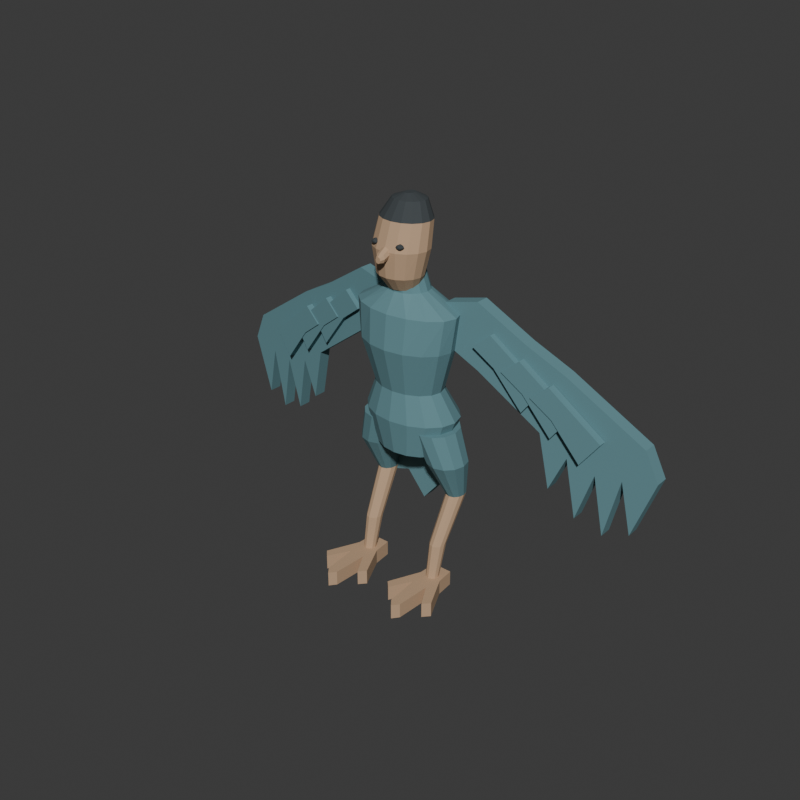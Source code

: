 # Source: source.blend  (saved by Blender 4.3.34; exported with 4.5.12 LTS)
import bpy
from mathutils import Matrix  # noqa: F401  (used for matrix-valued properties, if any)

bpy.ops.wm.read_factory_settings(use_empty=True)
scene = bpy.context.scene
scene.name = 'Scene'

# ---- collections
col_collection = bpy.data.collections.new('Collection'); scene.collection.children.link(col_collection)

# ---- materials (node trees are filled in below, after node groups)
mat_wholeclothedtorsoandfeathers = bpy.data.materials.new('WholeClothedTorsoAndFeathers')
mat_wholeclothedtorsoandfeathers.diffuse_color = (0.12, 0.26, 0.29, 1.0)
mat_wholefaceandlegwarmochre = bpy.data.materials.new('WholeFaceAndLegWarmOchre')
mat_wholefaceandlegwarmochre.diffuse_color = (0.51, 0.34, 0.21, 1.0)
mat_wholehaireyesandtoetips = bpy.data.materials.new('WholeHairEyesAndToeTips')
mat_wholehaireyesandtoetips.diffuse_color = (0.045, 0.055, 0.06, 1.0)

# ---- material node trees
mat_wholeclothedtorsoandfeathers.use_nodes = True; mat_wholeclothedtorsoandfeathers.node_tree.nodes.clear()
_N = mat_wholeclothedtorsoandfeathers.node_tree.nodes; _L = mat_wholeclothedtorsoandfeathers.node_tree.links
n0 = _N.new('ShaderNodeBsdfPrincipled'); n0.name = 'Principled BSDF'; n0.location = (10, 300)
n0.inputs[0].default_value = (0.12, 0.26, 0.29, 1.0)
n0.inputs[2].default_value = 0.88
n1 = _N.new('ShaderNodeOutputMaterial'); n1.name = 'Material Output'; n1.location = (300, 300)
_L.new(n0.outputs[0], n1.inputs[0])
n1.is_active_output = True
mat_wholefaceandlegwarmochre.use_nodes = True; mat_wholefaceandlegwarmochre.node_tree.nodes.clear()
_N = mat_wholefaceandlegwarmochre.node_tree.nodes; _L = mat_wholefaceandlegwarmochre.node_tree.links
n0 = _N.new('ShaderNodeBsdfPrincipled'); n0.name = 'Principled BSDF'; n0.location = (10, 300)
n0.inputs[0].default_value = (0.51, 0.34, 0.21, 1.0)
n0.inputs[2].default_value = 0.88
n1 = _N.new('ShaderNodeOutputMaterial'); n1.name = 'Material Output'; n1.location = (300, 300)
_L.new(n0.outputs[0], n1.inputs[0])
n1.is_active_output = True
mat_wholehaireyesandtoetips.use_nodes = True; mat_wholehaireyesandtoetips.node_tree.nodes.clear()
_N = mat_wholehaireyesandtoetips.node_tree.nodes; _L = mat_wholehaireyesandtoetips.node_tree.links
n0 = _N.new('ShaderNodeBsdfPrincipled'); n0.name = 'Principled BSDF'; n0.location = (10, 300)
n0.inputs[0].default_value = (0.045, 0.055, 0.06, 1.0)
n0.inputs[2].default_value = 0.85
n1 = _N.new('ShaderNodeOutputMaterial'); n1.name = 'Material Output'; n1.location = (300, 300)
_L.new(n0.outputs[0], n1.inputs[0])
n1.is_active_output = True

# ---- world
world_world = bpy.data.worlds.new('World'); scene.world = world_world
world_world.use_nodes = True; world_world.node_tree.nodes.clear()
_N = world_world.node_tree.nodes; _L = world_world.node_tree.links
n0 = _N.new('ShaderNodeOutputWorld'); n0.name = 'World Output'; n0.location = (300, 300)
n1 = _N.new('ShaderNodeBackground'); n1.name = 'Background'; n1.location = (10, 300)
n1.inputs[0].default_value = (0.05088, 0.05088, 0.05088, 1.0)
_L.new(n1.outputs[0], n0.inputs[0])
n0.is_active_output = True
world_world.color = (0.05088, 0.05088, 0.05088)
world_world.sun_shadow_jitter_overblur = 0.0

# ---- meshes
me_wholecoveredwaistchestandneckmesh = bpy.data.meshes.new('WholeCoveredWaistChestAndNeckMesh')
me_wholecoveredwaistchestandneckmesh.from_pydata([(0.16, 0.0794, 0.64), (0.1478, 0.1253, 0.64), (0.1131, 0.1643, 0.64), (0.06123, 0.1903, 0.64), (9.797e-18, 0.1994, 0.64), (-0.06123, 0.1903, 0.64), (-0.1131, 0.1643, 0.64), (-0.1478, 0.1253, 0.64), (-0.16, 0.0794, 0.64), (-0.1478, 0.03348, 0.64), (-0.1131, -0.005453, 0.64), (-0.06123, -0.03147, 0.64), (-2.939e-17, -0.0406, 0.64), (0.06123, -0.03147, 0.64), (0.1131, -0.005453, 0.64), (0.1478, 0.03348, 0.64), (0.22, 0.0894, 0.8), (0.2033, 0.1506, 0.8), (0.1556, 0.2025, 0.8), (0.08419, 0.2372, 0.8), (1.347e-17, 0.2494, 0.8), (-0.08419, 0.2372, 0.8), (-0.1556, 0.2025, 0.8), (-0.2033, 0.1506, 0.8), (-0.22, 0.0894, 0.8), (-0.2033, 0.02817, 0.8), (-0.1556, -0.02374, 0.8), (-0.08419, -0.05842, 0.8), (-4.041e-17, -0.0706, 0.8), (0.08419, -0.05842, 0.8), (0.1556, -0.02374, 0.8), (0.2033, 0.02817, 0.8), (0.16, 0.0644, 0.93), (0.1478, 0.1084, 0.93), (0.1131, 0.1457, 0.93), (0.06123, 0.1706, 0.93), (9.797e-18, 0.1794, 0.93), (-0.06123, 0.1706, 0.93), (-0.1131, 0.1457, 0.93), (-0.1478, 0.1084, 0.93), (-0.16, 0.0644, 0.93), (-0.1478, 0.02039, 0.93), (-0.1131, -0.01692, 0.93), (-0.06123, -0.04185, 0.93), (-2.939e-17, -0.0506, 0.93), (0.06123, -0.04185, 0.93), (0.1131, -0.01692, 0.93), (0.1478, 0.02039, 0.93), (0.22, 0.0494, 1.13), (0.2033, 0.1068, 1.13), (0.1556, 0.1555, 1.13), (0.08419, 0.188, 1.13), (1.347e-17, 0.1994, 1.13), (-0.08419, 0.188, 1.13), (-0.1556, 0.1555, 1.13), (-0.2033, 0.1068, 1.13), (-0.22, 0.0494, 1.13), (-0.2033, -0.008003, 1.13), (-0.1556, -0.05667, 1.13), (-0.08419, -0.08918, 1.13), (-4.041e-17, -0.1006, 1.13), (0.08419, -0.08918, 1.13), (0.1556, -0.05667, 1.13), (0.2033, -0.008003, 1.13), (0.24, 0.0544, 1.28), (0.2217, 0.108, 1.28), (0.1697, 0.1534, 1.28), (0.09184, 0.1837, 1.28), (1.47e-17, 0.1944, 1.28), (-0.09184, 0.1837, 1.28), (-0.1697, 0.1534, 1.28), (-0.2217, 0.108, 1.28), (-0.24, 0.0544, 1.28), (-0.2217, 0.0008243, 1.28), (-0.1697, -0.04459, 1.28), (-0.09184, -0.07494, 1.28), (-4.409e-17, -0.0856, 1.28), (0.09184, -0.07494, 1.28), (0.1697, -0.04459, 1.28), (0.2217, 0.0008243, 1.28), (0.1, 0.0494, 1.36), (0.09239, 0.08193, 1.36), (0.07071, 0.1095, 1.36), (0.03827, 0.1279, 1.36), (6.123e-18, 0.1344, 1.36), (-0.03827, 0.1279, 1.36), (-0.07071, 0.1095, 1.36), (-0.09239, 0.08193, 1.36), (-0.1, 0.0494, 1.36), (-0.09239, 0.01687, 1.36), (-0.07071, -0.0107, 1.36), (-0.03827, -0.02913, 1.36), (-1.837e-17, -0.0356, 1.36), (0.03827, -0.02913, 1.36), (0.07071, -0.0107, 1.36), (0.09239, 0.01687, 1.36), (0.075, 0.0394, 1.45), (0.06929, 0.0681, 1.45), (0.05303, 0.09243, 1.45), (0.0287, 0.1087, 1.45), (4.592e-18, 0.1144, 1.45), (-0.0287, 0.1087, 1.45), (-0.05303, 0.09243, 1.45), (-0.06929, 0.0681, 1.45), (-0.075, 0.0394, 1.45), (-0.06929, 0.0107, 1.45), (-0.05303, -0.01363, 1.45), (-0.0287, -0.02989, 1.45), (-1.378e-17, -0.0356, 1.45), (0.0287, -0.02989, 1.45), (0.05303, -0.01363, 1.45), (0.06929, 0.0107, 1.45), (0.0, 0.0794, 0.64), (0.0, 0.0394, 1.45)], [], [(0, 1, 17), (0, 17, 16), (1, 2, 18), (1, 18, 17), (2, 3, 19), (2, 19, 18), (3, 4, 20), (3, 20, 19), (4, 5, 21), (4, 21, 20), (5, 6, 22), (5, 22, 21), (6, 7, 23), (6, 23, 22), (7, 8, 24), (7, 24, 23), (8, 9, 25), (8, 25, 24), (9, 10, 26), (9, 26, 25), (10, 11, 27), (10, 27, 26), (11, 12, 28), (11, 28, 27), (12, 13, 29), (12, 29, 28), (13, 14, 30), (13, 30, 29), (14, 15, 31), (14, 31, 30), (15, 0, 16), (15, 16, 31), (16, 17, 33), (16, 33, 32), (17, 18, 34), (17, 34, 33), (18, 19, 35), (18, 35, 34), (19, 20, 36), (19, 36, 35), (20, 21, 37), (20, 37, 36), (21, 22, 38), (21, 38, 37), (22, 23, 39), (22, 39, 38), (23, 24, 40), (23, 40, 39), (24, 25, 41), (24, 41, 40), (25, 26, 42), (25, 42, 41), (26, 27, 43), (26, 43, 42), (27, 28, 44), (27, 44, 43), (28, 29, 45), (28, 45, 44), (29, 30, 46), (29, 46, 45), (30, 31, 47), (30, 47, 46), (31, 16, 32), (31, 32, 47), (32, 33, 49), (32, 49, 48), (33, 34, 50), (33, 50, 49), (34, 35, 51), (34, 51, 50), (35, 36, 52), (35, 52, 51), (36, 37, 53), (36, 53, 52), (37, 38, 54), (37, 54, 53), (38, 39, 55), (38, 55, 54), (39, 40, 56), (39, 56, 55), (40, 41, 57), (40, 57, 56), (41, 42, 58), (41, 58, 57), (42, 43, 59), (42, 59, 58), (43, 44, 60), (43, 60, 59), (44, 45, 61), (44, 61, 60), (45, 46, 62), (45, 62, 61), (46, 47, 63), (46, 63, 62), (47, 32, 48), (47, 48, 63), (48, 49, 65), (48, 65, 64), (49, 50, 66), (49, 66, 65), (50, 51, 67), (50, 67, 66), (51, 52, 68), (51, 68, 67), (52, 53, 69), (52, 69, 68), (53, 54, 70), (53, 70, 69), (54, 55, 71), (54, 71, 70), (55, 56, 72), (55, 72, 71), (56, 57, 73), (56, 73, 72), (57, 58, 74), (57, 74, 73), (58, 59, 75), (58, 75, 74), (59, 60, 76), (59, 76, 75), (60, 61, 77), (60, 77, 76), (61, 62, 78), (61, 78, 77), (62, 63, 79), (62, 79, 78), (63, 48, 64), (63, 64, 79), (64, 65, 81), (64, 81, 80), (65, 66, 82), (65, 82, 81), (66, 67, 83), (66, 83, 82), (67, 68, 84), (67, 84, 83), (68, 69, 85), (68, 85, 84), (69, 70, 86), (69, 86, 85), (70, 71, 87), (70, 87, 86), (71, 72, 88), (71, 88, 87), (72, 73, 89), (72, 89, 88), (73, 74, 90), (73, 90, 89), (74, 75, 91), (74, 91, 90), (75, 76, 92), (75, 92, 91), (76, 77, 93), (76, 93, 92), (77, 78, 94), (77, 94, 93), (78, 79, 95), (78, 95, 94), (79, 64, 80), (79, 80, 95), (80, 81, 97), (80, 97, 96), (81, 82, 98), (81, 98, 97), (82, 83, 99), (82, 99, 98), (83, 84, 100), (83, 100, 99), (84, 85, 101), (84, 101, 100), (85, 86, 102), (85, 102, 101), (86, 87, 103), (86, 103, 102), (87, 88, 104), (87, 104, 103), (88, 89, 105), (88, 105, 104), (89, 90, 106), (89, 106, 105), (90, 91, 107), (90, 107, 106), (91, 92, 108), (91, 108, 107), (92, 93, 109), (92, 109, 108), (93, 94, 110), (93, 110, 109), (94, 95, 111), (94, 111, 110), (95, 80, 96), (95, 96, 111), (112, 1, 0), (112, 2, 1), (112, 3, 2), (112, 4, 3), (112, 5, 4), (112, 6, 5), (112, 7, 6), (112, 8, 7), (112, 9, 8), (112, 10, 9), (112, 11, 10), (112, 12, 11), (112, 13, 12), (112, 14, 13), (112, 15, 14), (112, 0, 15), (113, 96, 97), (113, 97, 98), (113, 98, 99), (113, 99, 100), (113, 100, 101), (113, 101, 102), (113, 102, 103), (113, 103, 104), (113, 104, 105), (113, 105, 106), (113, 106, 107), (113, 107, 108), (113, 108, 109), (113, 109, 110), (113, 110, 111), (113, 111, 96)])
me_wholecoveredwaistchestandneckmesh.materials.append(mat_wholeclothedtorsoandfeathers)
me_wholecoveredwaistchestandneckmesh.materials.append(mat_wholefaceandlegwarmochre)
me_wholecoveredwaistchestandneckmesh.materials.append(mat_wholehaireyesandtoetips)
me_wholecoveredwaistchestandneckmesh.update()
me_wholeadultlikeheadandhaircrownmesh = bpy.data.meshes.new('WholeAdultLikeHeadAndHairCrownMesh')
me_wholeadultlikeheadandhaircrownmesh.from_pydata([(0.068, 0.0244, 1.37), (0.06282, 0.04927, 1.37), (0.04808, 0.07036, 1.37), (0.02602, 0.08445, 1.37), (4.164e-18, 0.0894, 1.37), (-0.02602, 0.08445, 1.37), (-0.04808, 0.07036, 1.37), (-0.06282, 0.04927, 1.37), (-0.068, 0.0244, 1.37), (-0.06282, -0.0004744, 1.37), (-0.04808, -0.02156, 1.37), (-0.02602, -0.03565, 1.37), (-1.249e-17, -0.0406, 1.37), (0.02602, -0.03565, 1.37), (0.04808, -0.02156, 1.37), (0.06282, -0.0004744, 1.37), (0.1, 0.0044, 1.43), (0.09239, 0.03884, 1.43), (0.07071, 0.06804, 1.43), (0.03827, 0.08755, 1.43), (6.123e-18, 0.0944, 1.43), (-0.03827, 0.08755, 1.43), (-0.07071, 0.06804, 1.43), (-0.09239, 0.03884, 1.43), (-0.1, 0.0044, 1.43), (-0.09239, -0.03004, 1.43), (-0.07071, -0.05924, 1.43), (-0.03827, -0.07875, 1.43), (-1.837e-17, -0.0856, 1.43), (0.03827, -0.07875, 1.43), (0.07071, -0.05924, 1.43), (0.09239, -0.03004, 1.43), (0.125, 0.0094, 1.54), (0.1155, 0.04958, 1.54), (0.08839, 0.08365, 1.54), (0.04784, 0.1064, 1.54), (7.654e-18, 0.1144, 1.54), (-0.04784, 0.1064, 1.54), (-0.08839, 0.08365, 1.54), (-0.1155, 0.04958, 1.54), (-0.125, 0.0094, 1.54), (-0.1155, -0.03078, 1.54), (-0.08839, -0.06485, 1.54), (-0.04784, -0.08761, 1.54), (-2.296e-17, -0.0956, 1.54), (0.04784, -0.08761, 1.54), (0.08839, -0.06485, 1.54), (0.1155, -0.03078, 1.54), (0.116, 0.0394, 1.65), (0.1072, 0.07575, 1.65), (0.08202, 0.1066, 1.65), (0.04439, 0.1272, 1.65), (7.103e-18, 0.1344, 1.65), (-0.04439, 0.1272, 1.65), (-0.08202, 0.1066, 1.65), (-0.1072, 0.07575, 1.65), (-0.116, 0.0394, 1.65), (-0.1072, 0.003045, 1.65), (-0.08202, -0.02778, 1.65), (-0.04439, -0.04837, 1.65), (-2.131e-17, -0.0556, 1.65), (0.04439, -0.04837, 1.65), (0.08202, -0.02778, 1.65), (0.1072, 0.003045, 1.65), (0.075, 0.0594, 1.72), (0.06929, 0.08427, 1.72), (0.05303, 0.1054, 1.72), (0.0287, 0.1195, 1.72), (4.592e-18, 0.1244, 1.72), (-0.0287, 0.1195, 1.72), (-0.05303, 0.1054, 1.72), (-0.06929, 0.08427, 1.72), (-0.075, 0.0594, 1.72), (-0.06929, 0.03453, 1.72), (-0.05303, 0.01344, 1.72), (-0.0287, -0.0006522, 1.72), (-1.378e-17, -0.0056, 1.72), (0.0287, -0.0006522, 1.72), (0.05303, 0.01344, 1.72), (0.06929, 0.03453, 1.72), (0.02, 0.0614, 1.74), (0.01848, 0.07097, 1.74), (0.01414, 0.07908, 1.74), (0.007654, 0.0845, 1.74), (1.225e-18, 0.0864, 1.74), (-0.007654, 0.0845, 1.74), (-0.01414, 0.07908, 1.74), (-0.01848, 0.07097, 1.74), (-0.02, 0.0614, 1.74), (-0.01848, 0.05183, 1.74), (-0.01414, 0.04372, 1.74), (-0.007654, 0.0383, 1.74), (-3.674e-18, 0.0364, 1.74), (0.007654, 0.0383, 1.74), (0.01414, 0.04372, 1.74), (0.01848, 0.05183, 1.74), (0.0, 0.0244, 1.37), (0.0, 0.0614, 1.74)], [], [(0, 1, 17), (0, 17, 16), (1, 2, 18), (1, 18, 17), (2, 3, 19), (2, 19, 18), (3, 4, 20), (3, 20, 19), (4, 5, 21), (4, 21, 20), (5, 6, 22), (5, 22, 21), (6, 7, 23), (6, 23, 22), (7, 8, 24), (7, 24, 23), (8, 9, 25), (8, 25, 24), (9, 10, 26), (9, 26, 25), (10, 11, 27), (10, 27, 26), (11, 12, 28), (11, 28, 27), (12, 13, 29), (12, 29, 28), (13, 14, 30), (13, 30, 29), (14, 15, 31), (14, 31, 30), (15, 0, 16), (15, 16, 31), (16, 17, 33), (16, 33, 32), (17, 18, 34), (17, 34, 33), (18, 19, 35), (18, 35, 34), (19, 20, 36), (19, 36, 35), (20, 21, 37), (20, 37, 36), (21, 22, 38), (21, 38, 37), (22, 23, 39), (22, 39, 38), (23, 24, 40), (23, 40, 39), (24, 25, 41), (24, 41, 40), (25, 26, 42), (25, 42, 41), (26, 27, 43), (26, 43, 42), (27, 28, 44), (27, 44, 43), (28, 29, 45), (28, 45, 44), (29, 30, 46), (29, 46, 45), (30, 31, 47), (30, 47, 46), (31, 16, 32), (31, 32, 47), (32, 33, 49), (32, 49, 48), (33, 34, 50), (33, 50, 49), (34, 35, 51), (34, 51, 50), (35, 36, 52), (35, 52, 51), (36, 37, 53), (36, 53, 52), (37, 38, 54), (37, 54, 53), (38, 39, 55), (38, 55, 54), (39, 40, 56), (39, 56, 55), (40, 41, 57), (40, 57, 56), (41, 42, 58), (41, 58, 57), (42, 43, 59), (42, 59, 58), (43, 44, 60), (43, 60, 59), (44, 45, 61), (44, 61, 60), (45, 46, 62), (45, 62, 61), (46, 47, 63), (46, 63, 62), (47, 32, 48), (47, 48, 63), (48, 49, 65), (48, 65, 64), (49, 50, 66), (49, 66, 65), (50, 51, 67), (50, 67, 66), (51, 52, 68), (51, 68, 67), (52, 53, 69), (52, 69, 68), (53, 54, 70), (53, 70, 69), (54, 55, 71), (54, 71, 70), (55, 56, 72), (55, 72, 71), (56, 57, 73), (56, 73, 72), (57, 58, 74), (57, 74, 73), (58, 59, 75), (58, 75, 74), (59, 60, 76), (59, 76, 75), (60, 61, 77), (60, 77, 76), (61, 62, 78), (61, 78, 77), (62, 63, 79), (62, 79, 78), (63, 48, 64), (63, 64, 79), (64, 65, 81), (64, 81, 80), (65, 66, 82), (65, 82, 81), (66, 67, 83), (66, 83, 82), (67, 68, 84), (67, 84, 83), (68, 69, 85), (68, 85, 84), (69, 70, 86), (69, 86, 85), (70, 71, 87), (70, 87, 86), (71, 72, 88), (71, 88, 87), (72, 73, 89), (72, 89, 88), (73, 74, 90), (73, 90, 89), (74, 75, 91), (74, 91, 90), (75, 76, 92), (75, 92, 91), (76, 77, 93), (76, 93, 92), (77, 78, 94), (77, 94, 93), (78, 79, 95), (78, 95, 94), (79, 64, 80), (79, 80, 95), (96, 1, 0), (96, 2, 1), (96, 3, 2), (96, 4, 3), (96, 5, 4), (96, 6, 5), (96, 7, 6), (96, 8, 7), (96, 9, 8), (96, 10, 9), (96, 11, 10), (96, 12, 11), (96, 13, 12), (96, 14, 13), (96, 15, 14), (96, 0, 15), (97, 80, 81), (97, 81, 82), (97, 82, 83), (97, 83, 84), (97, 84, 85), (97, 85, 86), (97, 86, 87), (97, 87, 88), (97, 88, 89), (97, 89, 90), (97, 90, 91), (97, 91, 92), (97, 92, 93), (97, 93, 94), (97, 94, 95), (97, 95, 80)])
me_wholeadultlikeheadandhaircrownmesh.polygons.foreach_set('material_index', [1, 1, 1, 1, 1, 1, 1, 1, 1, 1, 1, 1, 1, 1, 1, 1, 1, 1, 1, 1, 1, 1, 1, 1, 1, 1, 1, 1, 1, 1, 1, 1, 1, 1, 1, 1, 1, 1, 1, 1, 1, 1, 1, 1, 1, 1, 1, 1, 1, 1, 1, 1, 1, 1, 1, 1, 1, 1, 1, 1, 1, 1, 1, 1, 1, 1, 1, 1, 1, 1, 1, 1, 1, 1, 1, 1, 1, 1, 1, 1, 1, 1, 1, 1, 1, 1, 1, 1, 1, 1, 1, 1, 1, 1, 1, 1, 2, 2, 2, 2, 2, 2, 2, 2, 2, 2, 2, 2, 2, 2, 2, 2, 2, 2, 2, 2, 2, 2, 2, 2, 2, 2, 2, 2, 2, 2, 2, 2, 2, 2, 2, 2, 2, 2, 2, 2, 2, 2, 2, 2, 2, 2, 2, 2, 2, 2, 2, 2, 2, 2, 2, 2, 2, 2, 2, 2, 2, 2, 2, 2, 1, 1, 1, 1, 1, 1, 1, 1, 1, 1, 1, 1, 1, 1, 1, 1, 2, 2, 2, 2, 2, 2, 2, 2, 2, 2, 2, 2, 2, 2, 2, 2])
me_wholeadultlikeheadandhaircrownmesh.materials.append(mat_wholeclothedtorsoandfeathers)
me_wholeadultlikeheadandhaircrownmesh.materials.append(mat_wholefaceandlegwarmochre)
me_wholeadultlikeheadandhaircrownmesh.materials.append(mat_wholehaireyesandtoetips)
me_wholeadultlikeheadandhaircrownmesh.update()
me_wholesmallbluntnosemesh = bpy.data.meshes.new('WholeSmallBluntNoseMesh')
me_wholesmallbluntnosemesh.from_pydata([(0.025, -0.0706, 1.54), (0.01768, -0.0706, 1.561), (1.531e-18, -0.0706, 1.57), (-0.01768, -0.0706, 1.561), (-0.025, -0.0706, 1.54), (-0.01768, -0.0706, 1.519), (-4.592e-18, -0.0706, 1.51), (0.01768, -0.0706, 1.519), (0.022, -0.1156, 1.52), (0.01556, -0.1156, 1.536), (1.347e-18, -0.1156, 1.543), (-0.01556, -0.1156, 1.536), (-0.022, -0.1156, 1.52), (-0.01556, -0.1156, 1.504), (-4.041e-18, -0.1156, 1.497), (0.01556, -0.1156, 1.504), (0.012, -0.1306, 1.515), (0.008485, -0.1306, 1.525), (7.348e-19, -0.1306, 1.529), (-0.008485, -0.1306, 1.525), (-0.012, -0.1306, 1.515), (-0.008485, -0.1306, 1.505), (-2.204e-18, -0.1306, 1.501), (0.008485, -0.1306, 1.505), (0.0, -0.0706, 1.54), (0.0, -0.1306, 1.515)], [], [(0, 1, 9), (0, 9, 8), (1, 2, 10), (1, 10, 9), (2, 3, 11), (2, 11, 10), (3, 4, 12), (3, 12, 11), (4, 5, 13), (4, 13, 12), (5, 6, 14), (5, 14, 13), (6, 7, 15), (6, 15, 14), (7, 0, 8), (7, 8, 15), (8, 9, 17), (8, 17, 16), (9, 10, 18), (9, 18, 17), (10, 11, 19), (10, 19, 18), (11, 12, 20), (11, 20, 19), (12, 13, 21), (12, 21, 20), (13, 14, 22), (13, 22, 21), (14, 15, 23), (14, 23, 22), (15, 8, 16), (15, 16, 23), (24, 1, 0), (24, 2, 1), (24, 3, 2), (24, 4, 3), (24, 5, 4), (24, 6, 5), (24, 7, 6), (24, 0, 7), (25, 16, 17), (25, 17, 18), (25, 18, 19), (25, 19, 20), (25, 20, 21), (25, 21, 22), (25, 22, 23), (25, 23, 16)])
me_wholesmallbluntnosemesh.polygons.foreach_set('material_index', [1, 1, 1, 1, 1, 1, 1, 1, 1, 1, 1, 1, 1, 1, 1, 1, 1, 1, 1, 1, 1, 1, 1, 1, 1, 1, 1, 1, 1, 1, 1, 1, 1, 1, 1, 1, 1, 1, 1, 1, 1, 1, 1, 1, 1, 1, 1, 1])
me_wholesmallbluntnosemesh.materials.append(mat_wholeclothedtorsoandfeathers)
me_wholesmallbluntnosemesh.materials.append(mat_wholefaceandlegwarmochre)
me_wholesmallbluntnosemesh.materials.append(mat_wholehaireyesandtoetips)
me_wholesmallbluntnosemesh.update()
me_leftwholeembeddedeyemesh = bpy.data.meshes.new('LeftWholeEmbeddedEyeMesh')
me_leftwholeembeddedeyemesh.from_pydata([(-0.042, -0.0686, 1.565), (-0.04727, -0.0686, 1.573), (-0.06, -0.0686, 1.577), (-0.07273, -0.0686, 1.573), (-0.078, -0.0686, 1.565), (-0.07273, -0.0686, 1.557), (-0.06, -0.0686, 1.553), (-0.04727, -0.0686, 1.557), (-0.046, -0.0826, 1.565), (-0.0501, -0.0826, 1.571), (-0.06, -0.0826, 1.574), (-0.0699, -0.0826, 1.571), (-0.074, -0.0826, 1.565), (-0.0699, -0.0826, 1.559), (-0.06, -0.0826, 1.556), (-0.0501, -0.0826, 1.559), (-0.054, -0.0866, 1.565), (-0.05576, -0.0866, 1.568), (-0.06, -0.0866, 1.569), (-0.06424, -0.0866, 1.568), (-0.066, -0.0866, 1.565), (-0.06424, -0.0866, 1.562), (-0.06, -0.0866, 1.561), (-0.05576, -0.0866, 1.562), (-0.06, -0.0686, 1.565), (-0.06, -0.0866, 1.565)], [], [(0, 1, 9), (0, 9, 8), (1, 2, 10), (1, 10, 9), (2, 3, 11), (2, 11, 10), (3, 4, 12), (3, 12, 11), (4, 5, 13), (4, 13, 12), (5, 6, 14), (5, 14, 13), (6, 7, 15), (6, 15, 14), (7, 0, 8), (7, 8, 15), (8, 9, 17), (8, 17, 16), (9, 10, 18), (9, 18, 17), (10, 11, 19), (10, 19, 18), (11, 12, 20), (11, 20, 19), (12, 13, 21), (12, 21, 20), (13, 14, 22), (13, 22, 21), (14, 15, 23), (14, 23, 22), (15, 8, 16), (15, 16, 23), (24, 1, 0), (24, 2, 1), (24, 3, 2), (24, 4, 3), (24, 5, 4), (24, 6, 5), (24, 7, 6), (24, 0, 7), (25, 16, 17), (25, 17, 18), (25, 18, 19), (25, 19, 20), (25, 20, 21), (25, 21, 22), (25, 22, 23), (25, 23, 16)])
me_leftwholeembeddedeyemesh.polygons.foreach_set('material_index', [2, 2, 2, 2, 2, 2, 2, 2, 2, 2, 2, 2, 2, 2, 2, 2, 2, 2, 2, 2, 2, 2, 2, 2, 2, 2, 2, 2, 2, 2, 2, 2, 2, 2, 2, 2, 2, 2, 2, 2, 2, 2, 2, 2, 2, 2, 2, 2])
me_leftwholeembeddedeyemesh.materials.append(mat_wholeclothedtorsoandfeathers)
me_leftwholeembeddedeyemesh.materials.append(mat_wholefaceandlegwarmochre)
me_leftwholeembeddedeyemesh.materials.append(mat_wholehaireyesandtoetips)
me_leftwholeembeddedeyemesh.update()
me_leftwholefeatherhipandbentlegmesh = bpy.data.meshes.new('LeftWholeFeatherHipAndBentLegMesh')
me_leftwholefeatherhipandbentlegmesh.from_pydata([(-0.03, 0.0794, 0.76), (-0.0434, 0.1344, 0.76), (-0.08, 0.1747, 0.76), (-0.13, 0.1894, 0.76), (-0.18, 0.1747, 0.76), (-0.2166, 0.1344, 0.76), (-0.23, 0.0794, 0.76), (-0.2166, 0.0244, 0.76), (-0.18, -0.01586, 0.76), (-0.13, -0.0306, 0.76), (-0.08, -0.01586, 0.76), (-0.0434, 0.0244, 0.76), (-0.092, 0.0944, 0.61), (-0.1038, 0.1419, 0.61), (-0.136, 0.1767, 0.61), (-0.18, 0.1894, 0.61), (-0.224, 0.1767, 0.61), (-0.2562, 0.1419, 0.61), (-0.268, 0.0944, 0.61), (-0.2562, 0.0469, 0.61), (-0.224, 0.01213, 0.61), (-0.18, -0.0006, 0.61), (-0.136, 0.01213, 0.61), (-0.1038, 0.0469, 0.61), (-0.149, 0.1494, 0.43), (-0.1545, 0.1744, 0.43), (-0.1695, 0.1927, 0.43), (-0.19, 0.1994, 0.43), (-0.2105, 0.1927, 0.43), (-0.2255, 0.1744, 0.43), (-0.231, 0.1494, 0.43), (-0.2255, 0.1244, 0.43), (-0.2105, 0.1061, 0.43), (-0.19, 0.0994, 0.43), (-0.1695, 0.1061, 0.43), (-0.1545, 0.1244, 0.43), (-0.145, 0.0394, 0.22), (-0.1497, 0.0594, 0.22), (-0.1625, 0.07404, 0.22), (-0.18, 0.0794, 0.22), (-0.1975, 0.07404, 0.22), (-0.2103, 0.0594, 0.22), (-0.215, 0.0394, 0.22), (-0.2103, 0.0194, 0.22), (-0.1975, 0.004759, 0.22), (-0.18, -0.0006, 0.22), (-0.1625, 0.004759, 0.22), (-0.1497, 0.0194, 0.22), (-0.152, 0.0044, 0.065), (-0.1558, 0.0194, 0.065), (-0.166, 0.03038, 0.065), (-0.18, 0.0344, 0.065), (-0.194, 0.03038, 0.065), (-0.2042, 0.0194, 0.065), (-0.208, 0.0044, 0.065), (-0.2042, -0.0106, 0.065), (-0.194, -0.02158, 0.065), (-0.18, -0.0256, 0.065), (-0.166, -0.02158, 0.065), (-0.1558, -0.0106, 0.065), (-0.13, 0.0794, 0.76), (-0.18, 0.0044, 0.065)], [], [(0, 13, 1), (0, 12, 13), (1, 14, 2), (1, 13, 14), (2, 15, 3), (2, 14, 15), (3, 16, 4), (3, 15, 16), (4, 17, 5), (4, 16, 17), (5, 18, 6), (5, 17, 18), (6, 19, 7), (6, 18, 19), (7, 20, 8), (7, 19, 20), (8, 21, 9), (8, 20, 21), (9, 22, 10), (9, 21, 22), (10, 23, 11), (10, 22, 23), (11, 12, 0), (11, 23, 12), (12, 25, 13), (12, 24, 25), (13, 26, 14), (13, 25, 26), (14, 27, 15), (14, 26, 27), (15, 28, 16), (15, 27, 28), (16, 29, 17), (16, 28, 29), (17, 30, 18), (17, 29, 30), (18, 31, 19), (18, 30, 31), (19, 32, 20), (19, 31, 32), (20, 33, 21), (20, 32, 33), (21, 34, 22), (21, 33, 34), (22, 35, 23), (22, 34, 35), (23, 24, 12), (23, 35, 24), (24, 37, 25), (24, 36, 37), (25, 38, 26), (25, 37, 38), (26, 39, 27), (26, 38, 39), (27, 40, 28), (27, 39, 40), (28, 41, 29), (28, 40, 41), (29, 42, 30), (29, 41, 42), (30, 43, 31), (30, 42, 43), (31, 44, 32), (31, 43, 44), (32, 45, 33), (32, 44, 45), (33, 46, 34), (33, 45, 46), (34, 47, 35), (34, 46, 47), (35, 36, 24), (35, 47, 36), (36, 49, 37), (36, 48, 49), (37, 50, 38), (37, 49, 50), (38, 51, 39), (38, 50, 51), (39, 52, 40), (39, 51, 52), (40, 53, 41), (40, 52, 53), (41, 54, 42), (41, 53, 54), (42, 55, 43), (42, 54, 55), (43, 56, 44), (43, 55, 56), (44, 57, 45), (44, 56, 57), (45, 58, 46), (45, 57, 58), (46, 59, 47), (46, 58, 59), (47, 48, 36), (47, 59, 48), (60, 0, 1), (60, 1, 2), (60, 2, 3), (60, 3, 4), (60, 4, 5), (60, 5, 6), (60, 6, 7), (60, 7, 8), (60, 8, 9), (60, 9, 10), (60, 10, 11), (60, 11, 0), (61, 49, 48), (61, 50, 49), (61, 51, 50), (61, 52, 51), (61, 53, 52), (61, 54, 53), (61, 55, 54), (61, 56, 55), (61, 57, 56), (61, 58, 57), (61, 59, 58), (61, 48, 59)])
me_leftwholefeatherhipandbentlegmesh.polygons.foreach_set('material_index', [0, 0, 0, 0, 0, 0, 0, 0, 0, 0, 0, 0, 0, 0, 0, 0, 0, 0, 0, 0, 0, 0, 0, 0, 0, 0, 0, 0, 0, 0, 0, 0, 0, 0, 0, 0, 0, 0, 0, 0, 0, 0, 0, 0, 0, 0, 0, 0, 1, 1, 1, 1, 1, 1, 1, 1, 1, 1, 1, 1, 1, 1, 1, 1, 1, 1, 1, 1, 1, 1, 1, 1, 1, 1, 1, 1, 1, 1, 1, 1, 1, 1, 1, 1, 1, 1, 1, 1, 1, 1, 1, 1, 1, 1, 1, 1, 0, 0, 0, 0, 0, 0, 0, 0, 0, 0, 0, 0, 1, 1, 1, 1, 1, 1, 1, 1, 1, 1, 1, 1])
me_leftwholefeatherhipandbentlegmesh.materials.append(mat_wholeclothedtorsoandfeathers)
me_leftwholefeatherhipandbentlegmesh.materials.append(mat_wholefaceandlegwarmochre)
me_leftwholefeatherhipandbentlegmesh.materials.append(mat_wholehaireyesandtoetips)
me_leftwholefeatherhipandbentlegmesh.update()
me_leftwholethreetoefootmesh = bpy.data.meshes.new('LeftWholeThreeToeFootMesh')
me_leftwholethreetoefootmesh.from_pydata([(-0.232, -0.0106, 0.0), (-0.3, -0.1556, 0.0), (-0.272, -0.1856, 0.0), (-0.215, -0.0856, 0.0), (-0.204, -0.2456, 0.0), (-0.18, -0.2756, 0.0), (-0.156, -0.2456, 0.0), (-0.145, -0.0856, 0.0), (-0.088, -0.1856, 0.0), (-0.06, -0.1556, 0.0), (-0.128, -0.0106, 0.0), (-0.135, 0.0744, 0.0), (-0.225, 0.0744, 0.0), (-0.232, -0.0106, 0.068), (-0.3, -0.1556, 0.068), (-0.272, -0.1856, 0.068), (-0.215, -0.0856, 0.068), (-0.204, -0.2456, 0.068), (-0.18, -0.2756, 0.068), (-0.156, -0.2456, 0.068), (-0.145, -0.0856, 0.068), (-0.088, -0.1856, 0.068), (-0.06, -0.1556, 0.068), (-0.128, -0.0106, 0.068), (-0.135, 0.0744, 0.068), (-0.225, 0.0744, 0.068)], [], [(0, 2, 1), (15, 13, 14), (0, 3, 2), (16, 13, 15), (12, 3, 0), (16, 25, 13), (12, 4, 3), (17, 25, 16), (12, 5, 4), (18, 25, 17), (12, 6, 5), (19, 25, 18), (12, 7, 6), (20, 25, 19), (12, 8, 7), (21, 25, 20), (12, 9, 8), (22, 25, 21), (12, 10, 9), (23, 25, 22), (10, 12, 11), (25, 23, 24), (0, 1, 14), (0, 14, 13), (1, 2, 15), (1, 15, 14), (2, 3, 16), (2, 16, 15), (3, 4, 17), (3, 17, 16), (4, 5, 18), (4, 18, 17), (5, 6, 19), (5, 19, 18), (6, 7, 20), (6, 20, 19), (7, 8, 21), (7, 21, 20), (8, 9, 22), (8, 22, 21), (9, 10, 23), (9, 23, 22), (10, 11, 24), (10, 24, 23), (11, 12, 25), (11, 25, 24), (12, 0, 13), (12, 13, 25)])
me_leftwholethreetoefootmesh.polygons.foreach_set('material_index', [1, 1, 1, 1, 1, 1, 1, 1, 1, 1, 1, 1, 1, 1, 1, 1, 1, 1, 1, 1, 1, 1, 1, 1, 1, 1, 1, 1, 1, 1, 1, 1, 1, 1, 1, 1, 1, 1, 1, 1, 1, 1, 1, 1, 1, 1, 1, 1])
me_leftwholethreetoefootmesh.materials.append(mat_wholeclothedtorsoandfeathers)
me_leftwholethreetoefootmesh.materials.append(mat_wholefaceandlegwarmochre)
me_leftwholethreetoefootmesh.materials.append(mat_wholehaireyesandtoetips)
me_leftwholethreetoefootmesh.update()
me_leftwholebentwingarmmesh = bpy.data.meshes.new('LeftWholeBentWingArmMesh')
me_leftwholebentwingarmmesh.from_pydata([(-0.19, 0.091, 1.13), (-0.31, 0.1078, 1.06), (-0.45, 0.1274, 0.96), (-0.59, 0.147, 0.86), (-0.64, 0.154, 0.62), (-0.71, 0.1638, 0.78), (-0.76, 0.1708, 0.52), (-0.83, 0.1806, 0.74), (-0.88, 0.1876, 0.48), (-0.94, 0.196, 0.75), (-0.99, 0.203, 0.52), (-1.08, 0.2156, 0.78), (-1.02, 0.2072, 0.91), (-0.68, 0.1596, 1.13), (-0.51, 0.1358, 1.22), (-0.3, 0.1064, 1.35), (-0.16, 0.0868, 1.32), (-0.19, 0.151, 1.13), (-0.31, 0.1678, 1.06), (-0.45, 0.1874, 0.96), (-0.59, 0.207, 0.86), (-0.64, 0.214, 0.62), (-0.71, 0.2238, 0.78), (-0.76, 0.2308, 0.52), (-0.83, 0.2406, 0.74), (-0.88, 0.2476, 0.48), (-0.94, 0.256, 0.75), (-0.99, 0.263, 0.52), (-1.08, 0.2756, 0.78), (-1.02, 0.2672, 0.91), (-0.68, 0.2196, 1.13), (-0.51, 0.1958, 1.22), (-0.3, 0.1664, 1.35), (-0.16, 0.1468, 1.32)], [], [(16, 1, 0), (18, 33, 17), (16, 2, 1), (19, 33, 18), (16, 3, 2), (20, 33, 19), (3, 5, 4), (22, 20, 21), (16, 5, 3), (22, 33, 20), (5, 7, 6), (24, 22, 23), (16, 7, 5), (24, 33, 22), (7, 9, 8), (26, 24, 25), (16, 9, 7), (26, 33, 24), (9, 11, 10), (28, 26, 27), (16, 11, 9), (28, 33, 26), (16, 12, 11), (29, 33, 28), (16, 13, 12), (30, 33, 29), (16, 14, 13), (31, 33, 30), (14, 16, 15), (33, 31, 32), (0, 1, 18), (0, 18, 17), (1, 2, 19), (1, 19, 18), (2, 3, 20), (2, 20, 19), (3, 4, 21), (3, 21, 20), (4, 5, 22), (4, 22, 21), (5, 6, 23), (5, 23, 22), (6, 7, 24), (6, 24, 23), (7, 8, 25), (7, 25, 24), (8, 9, 26), (8, 26, 25), (9, 10, 27), (9, 27, 26), (10, 11, 28), (10, 28, 27), (11, 12, 29), (11, 29, 28), (12, 13, 30), (12, 30, 29), (13, 14, 31), (13, 31, 30), (14, 15, 32), (14, 32, 31), (15, 16, 33), (15, 33, 32), (16, 0, 17), (16, 17, 33)])
me_leftwholebentwingarmmesh.materials.append(mat_wholeclothedtorsoandfeathers)
me_leftwholebentwingarmmesh.materials.append(mat_wholefaceandlegwarmochre)
me_leftwholebentwingarmmesh.materials.append(mat_wholehaireyesandtoetips)
me_leftwholebentwingarmmesh.update()
me_leftwholerootedcovert0mesh = bpy.data.meshes.new('LeftWholeRootedCovert0Mesh')
me_leftwholerootedcovert0mesh.from_pydata([(-0.395, 0.0947, 1.1), (-0.52, 0.1122, 0.94), (-0.6, 0.1234, 1.05), (-0.375, 0.0919, 1.235), (-0.3, 0.0814, 1.17), (-0.395, 0.1297, 1.1), (-0.52, 0.1472, 0.94), (-0.6, 0.1584, 1.05), (-0.375, 0.1269, 1.235), (-0.3, 0.1164, 1.17)], [], [(0, 2, 1), (7, 5, 6), (4, 2, 0), (7, 9, 5), (2, 4, 3), (9, 7, 8), (0, 1, 6), (0, 6, 5), (1, 2, 7), (1, 7, 6), (2, 3, 8), (2, 8, 7), (3, 4, 9), (3, 9, 8), (4, 0, 5), (4, 5, 9)])
me_leftwholerootedcovert0mesh.materials.append(mat_wholeclothedtorsoandfeathers)
me_leftwholerootedcovert0mesh.materials.append(mat_wholefaceandlegwarmochre)
me_leftwholerootedcovert0mesh.materials.append(mat_wholehaireyesandtoetips)
me_leftwholerootedcovert0mesh.update()
me_leftwholerootedcovert1mesh = bpy.data.meshes.new('LeftWholeRootedCovert1Mesh')
me_leftwholerootedcovert1mesh.from_pydata([(-0.525, 0.1069, 1.025), (-0.65, 0.1244, 0.865), (-0.73, 0.1356, 0.975), (-0.505, 0.1041, 1.16), (-0.43, 0.0936, 1.095), (-0.525, 0.1419, 1.025), (-0.65, 0.1594, 0.865), (-0.73, 0.1706, 0.975), (-0.505, 0.1391, 1.16), (-0.43, 0.1286, 1.095)], [], [(0, 2, 1), (7, 5, 6), (4, 2, 0), (7, 9, 5), (2, 4, 3), (9, 7, 8), (0, 1, 6), (0, 6, 5), (1, 2, 7), (1, 7, 6), (2, 3, 8), (2, 8, 7), (3, 4, 9), (3, 9, 8), (4, 0, 5), (4, 5, 9)])
me_leftwholerootedcovert1mesh.materials.append(mat_wholeclothedtorsoandfeathers)
me_leftwholerootedcovert1mesh.materials.append(mat_wholefaceandlegwarmochre)
me_leftwholerootedcovert1mesh.materials.append(mat_wholehaireyesandtoetips)
me_leftwholerootedcovert1mesh.update()
me_leftwholerootedcovert2mesh = bpy.data.meshes.new('LeftWholeRootedCovert2Mesh')
me_leftwholerootedcovert2mesh.from_pydata([(-0.655, 0.1191, 0.95), (-0.78, 0.1366, 0.79), (-0.86, 0.1478, 0.9), (-0.635, 0.1163, 1.085), (-0.56, 0.1058, 1.02), (-0.655, 0.1541, 0.95), (-0.78, 0.1716, 0.79), (-0.86, 0.1828, 0.9), (-0.635, 0.1513, 1.085), (-0.56, 0.1408, 1.02)], [], [(0, 2, 1), (7, 5, 6), (4, 2, 0), (7, 9, 5), (2, 4, 3), (9, 7, 8), (0, 1, 6), (0, 6, 5), (1, 2, 7), (1, 7, 6), (2, 3, 8), (2, 8, 7), (3, 4, 9), (3, 9, 8), (4, 0, 5), (4, 5, 9)])
me_leftwholerootedcovert2mesh.materials.append(mat_wholeclothedtorsoandfeathers)
me_leftwholerootedcovert2mesh.materials.append(mat_wholefaceandlegwarmochre)
me_leftwholerootedcovert2mesh.materials.append(mat_wholehaireyesandtoetips)
me_leftwholerootedcovert2mesh.update()
me_rightwholeembeddedeyemesh = bpy.data.meshes.new('RightWholeEmbeddedEyeMesh')
me_rightwholeembeddedeyemesh.from_pydata([(0.078, -0.0686, 1.565), (0.07273, -0.0686, 1.573), (0.06, -0.0686, 1.577), (0.04727, -0.0686, 1.573), (0.042, -0.0686, 1.565), (0.04727, -0.0686, 1.557), (0.06, -0.0686, 1.553), (0.07273, -0.0686, 1.557), (0.074, -0.0826, 1.565), (0.0699, -0.0826, 1.571), (0.06, -0.0826, 1.574), (0.0501, -0.0826, 1.571), (0.046, -0.0826, 1.565), (0.0501, -0.0826, 1.559), (0.06, -0.0826, 1.556), (0.0699, -0.0826, 1.559), (0.066, -0.0866, 1.565), (0.06424, -0.0866, 1.568), (0.06, -0.0866, 1.569), (0.05576, -0.0866, 1.568), (0.054, -0.0866, 1.565), (0.05576, -0.0866, 1.562), (0.06, -0.0866, 1.561), (0.06424, -0.0866, 1.562), (0.06, -0.0686, 1.565), (0.06, -0.0866, 1.565)], [], [(0, 1, 9), (0, 9, 8), (1, 2, 10), (1, 10, 9), (2, 3, 11), (2, 11, 10), (3, 4, 12), (3, 12, 11), (4, 5, 13), (4, 13, 12), (5, 6, 14), (5, 14, 13), (6, 7, 15), (6, 15, 14), (7, 0, 8), (7, 8, 15), (8, 9, 17), (8, 17, 16), (9, 10, 18), (9, 18, 17), (10, 11, 19), (10, 19, 18), (11, 12, 20), (11, 20, 19), (12, 13, 21), (12, 21, 20), (13, 14, 22), (13, 22, 21), (14, 15, 23), (14, 23, 22), (15, 8, 16), (15, 16, 23), (24, 1, 0), (24, 2, 1), (24, 3, 2), (24, 4, 3), (24, 5, 4), (24, 6, 5), (24, 7, 6), (24, 0, 7), (25, 16, 17), (25, 17, 18), (25, 18, 19), (25, 19, 20), (25, 20, 21), (25, 21, 22), (25, 22, 23), (25, 23, 16)])
me_rightwholeembeddedeyemesh.polygons.foreach_set('material_index', [2, 2, 2, 2, 2, 2, 2, 2, 2, 2, 2, 2, 2, 2, 2, 2, 2, 2, 2, 2, 2, 2, 2, 2, 2, 2, 2, 2, 2, 2, 2, 2, 2, 2, 2, 2, 2, 2, 2, 2, 2, 2, 2, 2, 2, 2, 2, 2])
me_rightwholeembeddedeyemesh.materials.append(mat_wholeclothedtorsoandfeathers)
me_rightwholeembeddedeyemesh.materials.append(mat_wholefaceandlegwarmochre)
me_rightwholeembeddedeyemesh.materials.append(mat_wholehaireyesandtoetips)
me_rightwholeembeddedeyemesh.update()
me_rightwholefeatherhipandbentlegmesh = bpy.data.meshes.new('RightWholeFeatherHipAndBentLegMesh')
me_rightwholefeatherhipandbentlegmesh.from_pydata([(0.23, 0.0794, 0.76), (0.2166, 0.1344, 0.76), (0.18, 0.1747, 0.76), (0.13, 0.1894, 0.76), (0.08, 0.1747, 0.76), (0.0434, 0.1344, 0.76), (0.03, 0.0794, 0.76), (0.0434, 0.0244, 0.76), (0.08, -0.01586, 0.76), (0.13, -0.0306, 0.76), (0.18, -0.01586, 0.76), (0.2166, 0.0244, 0.76), (0.268, 0.0944, 0.61), (0.2562, 0.1419, 0.61), (0.224, 0.1767, 0.61), (0.18, 0.1894, 0.61), (0.136, 0.1767, 0.61), (0.1038, 0.1419, 0.61), (0.092, 0.0944, 0.61), (0.1038, 0.0469, 0.61), (0.136, 0.01213, 0.61), (0.18, -0.0006, 0.61), (0.224, 0.01213, 0.61), (0.2562, 0.0469, 0.61), (0.231, 0.1494, 0.43), (0.2255, 0.1744, 0.43), (0.2105, 0.1927, 0.43), (0.19, 0.1994, 0.43), (0.1695, 0.1927, 0.43), (0.1545, 0.1744, 0.43), (0.149, 0.1494, 0.43), (0.1545, 0.1244, 0.43), (0.1695, 0.1061, 0.43), (0.19, 0.0994, 0.43), (0.2105, 0.1061, 0.43), (0.2255, 0.1244, 0.43), (0.215, 0.0394, 0.22), (0.2103, 0.0594, 0.22), (0.1975, 0.07404, 0.22), (0.18, 0.0794, 0.22), (0.1625, 0.07404, 0.22), (0.1497, 0.0594, 0.22), (0.145, 0.0394, 0.22), (0.1497, 0.0194, 0.22), (0.1625, 0.004759, 0.22), (0.18, -0.0006, 0.22), (0.1975, 0.004759, 0.22), (0.2103, 0.0194, 0.22), (0.208, 0.0044, 0.065), (0.2042, 0.0194, 0.065), (0.194, 0.03038, 0.065), (0.18, 0.0344, 0.065), (0.166, 0.03038, 0.065), (0.1558, 0.0194, 0.065), (0.152, 0.0044, 0.065), (0.1558, -0.0106, 0.065), (0.166, -0.02158, 0.065), (0.18, -0.0256, 0.065), (0.194, -0.02158, 0.065), (0.2042, -0.0106, 0.065), (0.13, 0.0794, 0.76), (0.18, 0.0044, 0.065)], [], [(0, 13, 1), (0, 12, 13), (1, 14, 2), (1, 13, 14), (2, 15, 3), (2, 14, 15), (3, 16, 4), (3, 15, 16), (4, 17, 5), (4, 16, 17), (5, 18, 6), (5, 17, 18), (6, 19, 7), (6, 18, 19), (7, 20, 8), (7, 19, 20), (8, 21, 9), (8, 20, 21), (9, 22, 10), (9, 21, 22), (10, 23, 11), (10, 22, 23), (11, 12, 0), (11, 23, 12), (12, 25, 13), (12, 24, 25), (13, 26, 14), (13, 25, 26), (14, 27, 15), (14, 26, 27), (15, 28, 16), (15, 27, 28), (16, 29, 17), (16, 28, 29), (17, 30, 18), (17, 29, 30), (18, 31, 19), (18, 30, 31), (19, 32, 20), (19, 31, 32), (20, 33, 21), (20, 32, 33), (21, 34, 22), (21, 33, 34), (22, 35, 23), (22, 34, 35), (23, 24, 12), (23, 35, 24), (24, 37, 25), (24, 36, 37), (25, 38, 26), (25, 37, 38), (26, 39, 27), (26, 38, 39), (27, 40, 28), (27, 39, 40), (28, 41, 29), (28, 40, 41), (29, 42, 30), (29, 41, 42), (30, 43, 31), (30, 42, 43), (31, 44, 32), (31, 43, 44), (32, 45, 33), (32, 44, 45), (33, 46, 34), (33, 45, 46), (34, 47, 35), (34, 46, 47), (35, 36, 24), (35, 47, 36), (36, 49, 37), (36, 48, 49), (37, 50, 38), (37, 49, 50), (38, 51, 39), (38, 50, 51), (39, 52, 40), (39, 51, 52), (40, 53, 41), (40, 52, 53), (41, 54, 42), (41, 53, 54), (42, 55, 43), (42, 54, 55), (43, 56, 44), (43, 55, 56), (44, 57, 45), (44, 56, 57), (45, 58, 46), (45, 57, 58), (46, 59, 47), (46, 58, 59), (47, 48, 36), (47, 59, 48), (60, 0, 1), (60, 1, 2), (60, 2, 3), (60, 3, 4), (60, 4, 5), (60, 5, 6), (60, 6, 7), (60, 7, 8), (60, 8, 9), (60, 9, 10), (60, 10, 11), (60, 11, 0), (61, 49, 48), (61, 50, 49), (61, 51, 50), (61, 52, 51), (61, 53, 52), (61, 54, 53), (61, 55, 54), (61, 56, 55), (61, 57, 56), (61, 58, 57), (61, 59, 58), (61, 48, 59)])
me_rightwholefeatherhipandbentlegmesh.polygons.foreach_set('material_index', [0, 0, 0, 0, 0, 0, 0, 0, 0, 0, 0, 0, 0, 0, 0, 0, 0, 0, 0, 0, 0, 0, 0, 0, 0, 0, 0, 0, 0, 0, 0, 0, 0, 0, 0, 0, 0, 0, 0, 0, 0, 0, 0, 0, 0, 0, 0, 0, 1, 1, 1, 1, 1, 1, 1, 1, 1, 1, 1, 1, 1, 1, 1, 1, 1, 1, 1, 1, 1, 1, 1, 1, 1, 1, 1, 1, 1, 1, 1, 1, 1, 1, 1, 1, 1, 1, 1, 1, 1, 1, 1, 1, 1, 1, 1, 1, 0, 0, 0, 0, 0, 0, 0, 0, 0, 0, 0, 0, 1, 1, 1, 1, 1, 1, 1, 1, 1, 1, 1, 1])
me_rightwholefeatherhipandbentlegmesh.materials.append(mat_wholeclothedtorsoandfeathers)
me_rightwholefeatherhipandbentlegmesh.materials.append(mat_wholefaceandlegwarmochre)
me_rightwholefeatherhipandbentlegmesh.materials.append(mat_wholehaireyesandtoetips)
me_rightwholefeatherhipandbentlegmesh.update()
me_rightwholethreetoefootmesh = bpy.data.meshes.new('RightWholeThreeToeFootMesh')
me_rightwholethreetoefootmesh.from_pydata([(0.128, -0.0106, 0.0), (0.06, -0.1556, 0.0), (0.088, -0.1856, 0.0), (0.145, -0.0856, 0.0), (0.156, -0.2456, 0.0), (0.18, -0.2756, 0.0), (0.204, -0.2456, 0.0), (0.215, -0.0856, 0.0), (0.272, -0.1856, 0.0), (0.3, -0.1556, 0.0), (0.232, -0.0106, 0.0), (0.225, 0.0744, 0.0), (0.135, 0.0744, 0.0), (0.128, -0.0106, 0.068), (0.06, -0.1556, 0.068), (0.088, -0.1856, 0.068), (0.145, -0.0856, 0.068), (0.156, -0.2456, 0.068), (0.18, -0.2756, 0.068), (0.204, -0.2456, 0.068), (0.215, -0.0856, 0.068), (0.272, -0.1856, 0.068), (0.3, -0.1556, 0.068), (0.232, -0.0106, 0.068), (0.225, 0.0744, 0.068), (0.135, 0.0744, 0.068)], [], [(0, 2, 1), (15, 13, 14), (0, 3, 2), (16, 13, 15), (12, 3, 0), (16, 25, 13), (12, 4, 3), (17, 25, 16), (12, 5, 4), (18, 25, 17), (12, 6, 5), (19, 25, 18), (12, 7, 6), (20, 25, 19), (12, 8, 7), (21, 25, 20), (12, 9, 8), (22, 25, 21), (12, 10, 9), (23, 25, 22), (10, 12, 11), (25, 23, 24), (0, 1, 14), (0, 14, 13), (1, 2, 15), (1, 15, 14), (2, 3, 16), (2, 16, 15), (3, 4, 17), (3, 17, 16), (4, 5, 18), (4, 18, 17), (5, 6, 19), (5, 19, 18), (6, 7, 20), (6, 20, 19), (7, 8, 21), (7, 21, 20), (8, 9, 22), (8, 22, 21), (9, 10, 23), (9, 23, 22), (10, 11, 24), (10, 24, 23), (11, 12, 25), (11, 25, 24), (12, 0, 13), (12, 13, 25)])
me_rightwholethreetoefootmesh.polygons.foreach_set('material_index', [1, 1, 1, 1, 1, 1, 1, 1, 1, 1, 1, 1, 1, 1, 1, 1, 1, 1, 1, 1, 1, 1, 1, 1, 1, 1, 1, 1, 1, 1, 1, 1, 1, 1, 1, 1, 1, 1, 1, 1, 1, 1, 1, 1, 1, 1, 1, 1])
me_rightwholethreetoefootmesh.materials.append(mat_wholeclothedtorsoandfeathers)
me_rightwholethreetoefootmesh.materials.append(mat_wholefaceandlegwarmochre)
me_rightwholethreetoefootmesh.materials.append(mat_wholehaireyesandtoetips)
me_rightwholethreetoefootmesh.update()
me_rightwholebentwingarmmesh = bpy.data.meshes.new('RightWholeBentWingArmMesh')
me_rightwholebentwingarmmesh.from_pydata([(0.19, 0.091, 1.13), (0.31, 0.1078, 1.06), (0.45, 0.1274, 0.96), (0.59, 0.147, 0.86), (0.64, 0.154, 0.62), (0.71, 0.1638, 0.78), (0.76, 0.1708, 0.52), (0.83, 0.1806, 0.74), (0.88, 0.1876, 0.48), (0.94, 0.196, 0.75), (0.99, 0.203, 0.52), (1.08, 0.2156, 0.78), (1.02, 0.2072, 0.91), (0.68, 0.1596, 1.13), (0.51, 0.1358, 1.22), (0.3, 0.1064, 1.35), (0.16, 0.0868, 1.32), (0.19, 0.151, 1.13), (0.31, 0.1678, 1.06), (0.45, 0.1874, 0.96), (0.59, 0.207, 0.86), (0.64, 0.214, 0.62), (0.71, 0.2238, 0.78), (0.76, 0.2308, 0.52), (0.83, 0.2406, 0.74), (0.88, 0.2476, 0.48), (0.94, 0.256, 0.75), (0.99, 0.263, 0.52), (1.08, 0.2756, 0.78), (1.02, 0.2672, 0.91), (0.68, 0.2196, 1.13), (0.51, 0.1958, 1.22), (0.3, 0.1664, 1.35), (0.16, 0.1468, 1.32)], [], [(16, 0, 1), (18, 17, 33), (16, 1, 2), (19, 18, 33), (16, 2, 3), (20, 19, 33), (3, 4, 5), (22, 21, 20), (16, 3, 5), (22, 20, 33), (5, 6, 7), (24, 23, 22), (16, 5, 7), (24, 22, 33), (7, 8, 9), (26, 25, 24), (16, 7, 9), (26, 24, 33), (9, 10, 11), (28, 27, 26), (16, 9, 11), (28, 26, 33), (16, 11, 12), (29, 28, 33), (16, 12, 13), (30, 29, 33), (16, 13, 14), (31, 30, 33), (14, 15, 16), (33, 32, 31), (0, 18, 1), (0, 17, 18), (1, 19, 2), (1, 18, 19), (2, 20, 3), (2, 19, 20), (3, 21, 4), (3, 20, 21), (4, 22, 5), (4, 21, 22), (5, 23, 6), (5, 22, 23), (6, 24, 7), (6, 23, 24), (7, 25, 8), (7, 24, 25), (8, 26, 9), (8, 25, 26), (9, 27, 10), (9, 26, 27), (10, 28, 11), (10, 27, 28), (11, 29, 12), (11, 28, 29), (12, 30, 13), (12, 29, 30), (13, 31, 14), (13, 30, 31), (14, 32, 15), (14, 31, 32), (15, 33, 16), (15, 32, 33), (16, 17, 0), (16, 33, 17)])
me_rightwholebentwingarmmesh.materials.append(mat_wholeclothedtorsoandfeathers)
me_rightwholebentwingarmmesh.materials.append(mat_wholefaceandlegwarmochre)
me_rightwholebentwingarmmesh.materials.append(mat_wholehaireyesandtoetips)
me_rightwholebentwingarmmesh.update()
me_rightwholerootedcovert0mesh = bpy.data.meshes.new('RightWholeRootedCovert0Mesh')
me_rightwholerootedcovert0mesh.from_pydata([(0.395, 0.0947, 1.1), (0.52, 0.1122, 0.94), (0.6, 0.1234, 1.05), (0.375, 0.0919, 1.235), (0.3, 0.0814, 1.17), (0.395, 0.1297, 1.1), (0.52, 0.1472, 0.94), (0.6, 0.1584, 1.05), (0.375, 0.1269, 1.235), (0.3, 0.1164, 1.17)], [], [(0, 1, 2), (7, 6, 5), (4, 0, 2), (7, 5, 9), (2, 3, 4), (9, 8, 7), (0, 6, 1), (0, 5, 6), (1, 7, 2), (1, 6, 7), (2, 8, 3), (2, 7, 8), (3, 9, 4), (3, 8, 9), (4, 5, 0), (4, 9, 5)])
me_rightwholerootedcovert0mesh.materials.append(mat_wholeclothedtorsoandfeathers)
me_rightwholerootedcovert0mesh.materials.append(mat_wholefaceandlegwarmochre)
me_rightwholerootedcovert0mesh.materials.append(mat_wholehaireyesandtoetips)
me_rightwholerootedcovert0mesh.update()
me_rightwholerootedcovert1mesh = bpy.data.meshes.new('RightWholeRootedCovert1Mesh')
me_rightwholerootedcovert1mesh.from_pydata([(0.525, 0.1069, 1.025), (0.65, 0.1244, 0.865), (0.73, 0.1356, 0.975), (0.505, 0.1041, 1.16), (0.43, 0.0936, 1.095), (0.525, 0.1419, 1.025), (0.65, 0.1594, 0.865), (0.73, 0.1706, 0.975), (0.505, 0.1391, 1.16), (0.43, 0.1286, 1.095)], [], [(0, 1, 2), (7, 6, 5), (4, 0, 2), (7, 5, 9), (2, 3, 4), (9, 8, 7), (0, 6, 1), (0, 5, 6), (1, 7, 2), (1, 6, 7), (2, 8, 3), (2, 7, 8), (3, 9, 4), (3, 8, 9), (4, 5, 0), (4, 9, 5)])
me_rightwholerootedcovert1mesh.materials.append(mat_wholeclothedtorsoandfeathers)
me_rightwholerootedcovert1mesh.materials.append(mat_wholefaceandlegwarmochre)
me_rightwholerootedcovert1mesh.materials.append(mat_wholehaireyesandtoetips)
me_rightwholerootedcovert1mesh.update()
me_rightwholerootedcovert2mesh = bpy.data.meshes.new('RightWholeRootedCovert2Mesh')
me_rightwholerootedcovert2mesh.from_pydata([(0.655, 0.1191, 0.95), (0.78, 0.1366, 0.79), (0.86, 0.1478, 0.9), (0.635, 0.1163, 1.085), (0.56, 0.1058, 1.02), (0.655, 0.1541, 0.95), (0.78, 0.1716, 0.79), (0.86, 0.1828, 0.9), (0.635, 0.1513, 1.085), (0.56, 0.1408, 1.02)], [], [(0, 1, 2), (7, 6, 5), (4, 0, 2), (7, 5, 9), (2, 3, 4), (9, 8, 7), (0, 6, 1), (0, 5, 6), (1, 7, 2), (1, 6, 7), (2, 8, 3), (2, 7, 8), (3, 9, 4), (3, 8, 9), (4, 5, 0), (4, 9, 5)])
me_rightwholerootedcovert2mesh.materials.append(mat_wholeclothedtorsoandfeathers)
me_rightwholerootedcovert2mesh.materials.append(mat_wholefaceandlegwarmochre)
me_rightwholerootedcovert2mesh.materials.append(mat_wholehaireyesandtoetips)
me_rightwholerootedcovert2mesh.update()
me_wholeshortfeathertailmesh = bpy.data.meshes.new('WholeShortFeatherTailMesh')
me_wholeshortfeathertailmesh.from_pydata([(-0.18, 0.1694, 0.4), (-0.09, 0.1694, 0.43), (0.0, 0.1694, 0.32), (0.09, 0.1694, 0.43), (0.18, 0.1694, 0.4), (0.12, 0.1694, 0.72), (-0.12, 0.1694, 0.72), (-0.18, 0.2294, 0.4), (-0.09, 0.2294, 0.43), (0.0, 0.2294, 0.32), (0.09, 0.2294, 0.43), (0.18, 0.2294, 0.4), (0.12, 0.2294, 0.72), (-0.12, 0.2294, 0.72)], [], [(6, 0, 1), (8, 7, 13), (6, 1, 2), (9, 8, 13), (6, 2, 3), (10, 9, 13), (6, 3, 4), (11, 10, 13), (4, 5, 6), (13, 12, 11), (0, 8, 1), (0, 7, 8), (1, 9, 2), (1, 8, 9), (2, 10, 3), (2, 9, 10), (3, 11, 4), (3, 10, 11), (4, 12, 5), (4, 11, 12), (5, 13, 6), (5, 12, 13), (6, 7, 0), (6, 13, 7)])
me_wholeshortfeathertailmesh.materials.append(mat_wholeclothedtorsoandfeathers)
me_wholeshortfeathertailmesh.materials.append(mat_wholefaceandlegwarmochre)
me_wholeshortfeathertailmesh.materials.append(mat_wholehaireyesandtoetips)
me_wholeshortfeathertailmesh.update()

# ---- objects
ob_wholecoveredwaistchestandneck = bpy.data.objects.new('WholeCoveredWaistChestAndNeck', me_wholecoveredwaistchestandneckmesh)
ob_wholeadultlikeheadandhaircrown = bpy.data.objects.new('WholeAdultLikeHeadAndHairCrown', me_wholeadultlikeheadandhaircrownmesh)
ob_wholesmallbluntnose = bpy.data.objects.new('WholeSmallBluntNose', me_wholesmallbluntnosemesh)
ob_leftwholeembeddedeye = bpy.data.objects.new('LeftWholeEmbeddedEye', me_leftwholeembeddedeyemesh)
ob_leftwholefeatherhipandbentleg = bpy.data.objects.new('LeftWholeFeatherHipAndBentLeg', me_leftwholefeatherhipandbentlegmesh)
ob_leftwholethreetoefoot = bpy.data.objects.new('LeftWholeThreeToeFoot', me_leftwholethreetoefootmesh)
ob_leftwholebentwingarm = bpy.data.objects.new('LeftWholeBentWingArm', me_leftwholebentwingarmmesh)
ob_leftwholerootedcovert0 = bpy.data.objects.new('LeftWholeRootedCovert0', me_leftwholerootedcovert0mesh)
ob_leftwholerootedcovert1 = bpy.data.objects.new('LeftWholeRootedCovert1', me_leftwholerootedcovert1mesh)
ob_leftwholerootedcovert2 = bpy.data.objects.new('LeftWholeRootedCovert2', me_leftwholerootedcovert2mesh)
ob_rightwholeembeddedeye = bpy.data.objects.new('RightWholeEmbeddedEye', me_rightwholeembeddedeyemesh)
ob_rightwholefeatherhipandbentleg = bpy.data.objects.new('RightWholeFeatherHipAndBentLeg', me_rightwholefeatherhipandbentlegmesh)
ob_rightwholethreetoefoot = bpy.data.objects.new('RightWholeThreeToeFoot', me_rightwholethreetoefootmesh)
ob_rightwholebentwingarm = bpy.data.objects.new('RightWholeBentWingArm', me_rightwholebentwingarmmesh)
ob_rightwholerootedcovert0 = bpy.data.objects.new('RightWholeRootedCovert0', me_rightwholerootedcovert0mesh)
ob_rightwholerootedcovert1 = bpy.data.objects.new('RightWholeRootedCovert1', me_rightwholerootedcovert1mesh)
ob_rightwholerootedcovert2 = bpy.data.objects.new('RightWholeRootedCovert2', me_rightwholerootedcovert2mesh)
ob_wholeshortfeathertail = bpy.data.objects.new('WholeShortFeatherTail', me_wholeshortfeathertailmesh)

# ---- transforms, parenting, visibility, modifiers, constraints
ob_wholecoveredwaistchestandneck.location = (0.0, 0.0, 0.0)
ob_wholeadultlikeheadandhaircrown.location = (0.0, 0.0, 0.0)
ob_wholesmallbluntnose.location = (0.0, 0.0, 0.0)
ob_leftwholeembeddedeye.location = (0.0, 0.0, 0.0)
ob_leftwholefeatherhipandbentleg.location = (0.0, 0.0, 0.0)
ob_leftwholethreetoefoot.location = (0.0, 0.0, 0.0)
ob_leftwholebentwingarm.location = (0.0, 0.0, 0.0)
ob_leftwholerootedcovert0.location = (0.0, 0.0, 0.0)
ob_leftwholerootedcovert1.location = (0.0, 0.0, 0.0)
ob_leftwholerootedcovert2.location = (0.0, 0.0, 0.0)
ob_rightwholeembeddedeye.location = (0.0, 0.0, 0.0)
ob_rightwholefeatherhipandbentleg.location = (0.0, 0.0, 0.0)
ob_rightwholethreetoefoot.location = (0.0, 0.0, 0.0)
ob_rightwholebentwingarm.location = (0.0, 0.0, 0.0)
ob_rightwholerootedcovert0.location = (0.0, 0.0, 0.0)
ob_rightwholerootedcovert1.location = (0.0, 0.0, 0.0)
ob_rightwholerootedcovert2.location = (0.0, 0.0, 0.0)
ob_wholeshortfeathertail.location = (0.0, 0.0, 0.0)

# ---- collection membership
scene.collection.objects.link(ob_wholecoveredwaistchestandneck)
scene.collection.objects.link(ob_wholeadultlikeheadandhaircrown)
scene.collection.objects.link(ob_wholesmallbluntnose)
scene.collection.objects.link(ob_leftwholeembeddedeye)
scene.collection.objects.link(ob_leftwholefeatherhipandbentleg)
scene.collection.objects.link(ob_leftwholethreetoefoot)
scene.collection.objects.link(ob_leftwholebentwingarm)
scene.collection.objects.link(ob_leftwholerootedcovert0)
scene.collection.objects.link(ob_leftwholerootedcovert1)
scene.collection.objects.link(ob_leftwholerootedcovert2)
scene.collection.objects.link(ob_rightwholeembeddedeye)
scene.collection.objects.link(ob_rightwholefeatherhipandbentleg)
scene.collection.objects.link(ob_rightwholethreetoefoot)
scene.collection.objects.link(ob_rightwholebentwingarm)
scene.collection.objects.link(ob_rightwholerootedcovert0)
scene.collection.objects.link(ob_rightwholerootedcovert1)
scene.collection.objects.link(ob_rightwholerootedcovert2)
scene.collection.objects.link(ob_wholeshortfeathertail)

# ---- scene / render settings (as saved in the file)
scene.frame_start = 1; scene.frame_end = 250; scene.frame_set(1)
scene.render.engine = 'CYCLES'
scene.render.resolution_x = 640
scene.render.resolution_y = 640
scene.render.use_compositing = False
scene.cycles.use_denoising = False
scene.cycles.samples = 128
scene.cycles.use_adaptive_sampling = False
bpy.context.view_layer.update()

# ---- added for rendering (the .blend has no active camera and no usable light): camera, sun
cam_auto = bpy.data.cameras.new('AutoCamera')
cam_auto.lens = 50.0
cam_auto.sensor_width = 36.0
cam_auto.clip_end = 1000.0
ob_auto_camera = bpy.data.objects.new('AutoCamera', cam_auto)
scene.collection.objects.link(ob_auto_camera)
ob_auto_camera.location = (2.61644, -3.13973, 2.96315)
ob_auto_camera.rotation_euler = (1.09748, -7.21219e-08, 0.694738)
scene.camera = ob_auto_camera
light_auto_sun = bpy.data.lights.new('AutoSun', 'SUN')
light_auto_sun.energy = 3.0
light_auto_sun.angle = 0.0523599
ob_auto_sun = bpy.data.objects.new('AutoSun', light_auto_sun)
scene.collection.objects.link(ob_auto_sun)
ob_auto_sun.rotation_euler = (0.872665, 0.174533, 0.523599)
bpy.context.view_layer.update()
